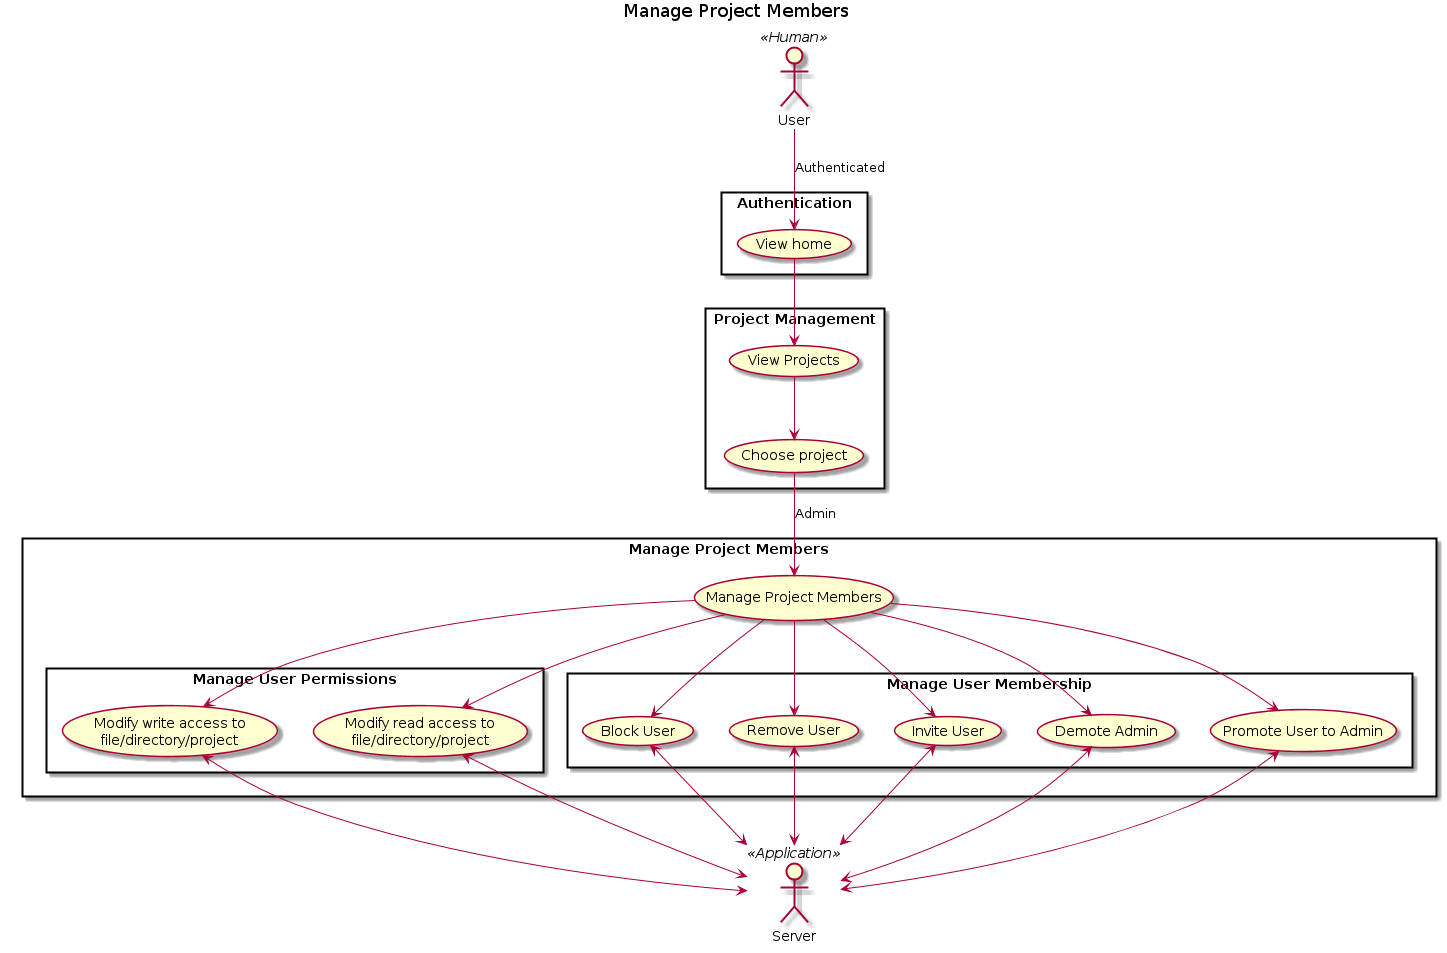

The diagram above was rendered by PlantUML. Its source (embedded in the PNG):
@startuml

title Manage Project Members

actor User << Human >>
actor Server << Application >>

rectangle "Authentication" {
  User --> (View home): Authenticated
}

rectangle "Project Management" {
  (View home) --> (View Projects)
  (View Projects) --> (Choose project)
}

rectangle "Manage Project Members" {
  (Manage Project Members) as manage
  (Choose project) --> manage : Admin
  rectangle "Manage User Permissions" {
    manage --> (Modify read access to\nfile/directory/project)
    manage --> (Modify write access to\nfile/directory/project)
  }
  rectangle "Manage User Membership" {
    manage --> (Invite User)
    manage --> (Remove User)
    manage --> (Block User)
    manage --> (Promote User to Admin)
    manage --> (Demote Admin)
  }
}

Server <-u-> (Modify read access to\nfile/directory/project)
Server <-u-> (Modify write access to\nfile/directory/project)
Server <-u-> (Promote User to Admin)
Server <-u-> (Demote Admin)
Server <-u-> (Invite User)
Server <-u-> (Remove User)
Server <-u-> (Block User)
@enduml